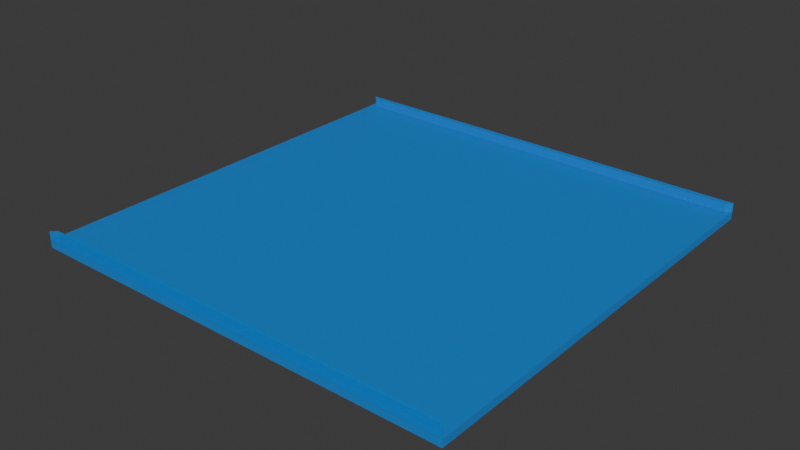 # Source: b-two-sides-opposite.blend  (saved by Blender 5.0.119; exported with 4.5.12 LTS)
import bpy
from mathutils import Matrix  # noqa: F401  (used for matrix-valued properties, if any)

bpy.ops.wm.read_factory_settings(use_empty=True)
scene = bpy.context.scene
scene.name = 'Scene'

# ---- collections
col_collection = bpy.data.collections.new('Collection'); scene.collection.children.link(col_collection)

# ---- materials (node trees are filled in below, after node groups)
mat_material = bpy.data.materials.new('Material')
mat_material.alpha_threshold = 0.0
mat_material.use_backface_culling_lightprobe_volume = False
mat_material.roughness = 0.5
mat_material.line_color = (0.0, 0.0, 0.0, 1.0)
mat_material_001 = bpy.data.materials.new('Material.001')

# ---- material node trees
mat_material.use_nodes = True; mat_material.node_tree.nodes.clear()
_N = mat_material.node_tree.nodes; _L = mat_material.node_tree.links
n0 = _N.new('ShaderNodeOutputMaterial'); n0.name = 'Material Output'; n0.location = (200, 100)
n1 = _N.new('ShaderNodeBsdfPrincipled'); n1.name = 'Principled BSDF'; n1.location = (-200, 100)
n1.inputs[0].default_value = (0.0, 0.3419, 1.0, 1.0)
n1.inputs[4].default_value = 0.502
_L.new(n1.outputs[0], n0.inputs[0])
n0.is_active_output = True
mat_material_001.use_nodes = True; mat_material_001.node_tree.nodes.clear()
_N = mat_material_001.node_tree.nodes; _L = mat_material_001.node_tree.links
n0 = _N.new('ShaderNodeBsdfPrincipled'); n0.name = 'Principled BSDF'; n0.location = (-200, 100)
n0.inputs[0].default_value = (0.0, 0.3419, 1.0, 1.0)
n0.inputs[4].default_value = 0.502
n1 = _N.new('ShaderNodeOutputMaterial'); n1.name = 'Material Output'; n1.location = (200, 100)
_L.new(n0.outputs[0], n1.inputs[0])
n1.is_active_output = True

# ---- world
world_world = bpy.data.worlds.new('World'); scene.world = world_world
world_world.use_nodes = True; world_world.node_tree.nodes.clear()
_N = world_world.node_tree.nodes; _L = world_world.node_tree.links
n0 = _N.new('ShaderNodeOutputWorld'); n0.name = 'World Output'; n0.location = (200, 100)
n1 = _N.new('ShaderNodeBackground'); n1.name = 'Background'; n1.location = (-200, 100)
n1.inputs[0].default_value = (0.05088, 0.05088, 0.05088, 1.0)
_L.new(n1.outputs[0], n0.inputs[0])
n0.is_active_output = True
world_world.color = (0.05088, 0.05088, 0.05088)
world_world.sun_shadow_jitter_overblur = 0.0

# ---- meshes
me_cubeeeeeeeeeeeesson = bpy.data.meshes.new('Cubeeeeeeeeeeeesson')
me_cubeeeeeeeeeeeesson.from_pydata([(0.9753, 0.9753, -46.4), (0.9753, 0.9753, -48.4), (0.9753, -0.9753, -46.4), (0.9753, -0.9753, -48.4), (-0.9753, 0.9753, -46.4), (-0.9753, 0.9753, -48.4), (-0.9753, -0.9753, -46.4), (-0.9753, -0.9753, -48.4), (-1.0, 1.0, -48.4), (-1.0, -1.0, -48.4), (1.0, 1.0, -48.4), (1.0, -1.0, -46.4), (-1.0, -1.0, -46.4), (1.0, 1.0, -46.4), (1.0, -1.0, -48.4), (-1.0, 1.0, -46.4), (0.9753, -0.9753, -48.4), (-0.9753, -0.9753, -48.4), (0.9753, 0.9753, -48.4), (-0.9753, 0.9753, -48.4), (-1.0, -1.0, -46.4), (-1.0, 1.0, -46.4), (-0.9753, -0.9753, -46.4), (-0.9753, 0.9753, -46.4), (-1.0, -1.0, -50.11), (-1.0, -1.0, -48.39), (-1.0, 1.0, -50.11), (-1.0, 1.0, -48.39), (1.0, -1.0, -50.11), (1.0, -1.0, -48.39), (1.0, 1.0, -50.11), (1.0, 1.0, -48.39)], [], [(0, 23, 19, 18), (14, 11, 20, 9), (8, 21, 13, 10), (1, 5, 8, 10), (2, 22, 20, 11), (7, 3, 14, 9), (23, 0, 13, 21), (13, 0, 18, 1, 10), (22, 2, 16, 17), (11, 14, 3, 16, 2), (8, 19, 5, 23, 4, 21, 15), (9, 17, 7, 22, 6, 20, 12), (6, 12, 20, 22), (15, 4, 23, 21), (24, 25, 27, 26), (26, 27, 31, 30), (30, 31, 29, 28), (28, 29, 25, 24), (26, 30, 28, 24), (31, 27, 25, 29)])
me_cubeeeeeeeeeeeesson.polygons.foreach_set('material_index', [0, 0, 0, 0, 0, 0, 0, 0, 0, 0, 0, 0, 0, 0, 1, 1, 1, 1, 1, 1])
_uv = me_cubeeeeeeeeeeeesson.uv_layers.new(name='UVMap')
_uv.uv.foreach_set('vector', [0.6281, 0.5031, 0.8719, 0.5031, 0.8719, 0.5031, 0.6281, 0.5031, 0.375, 0.75, 0.625, 0.75, 0.625, 1.0, 0.375, 1.0, 0.375, 0.25, 0.625, 0.25, 0.625, 0.5, 0.375, 0.5, 0.3719, 0.5031, 0.1281, 0.5031, 0.125, 0.5, 0.375, 0.5, 0.6281, 0.7469, 0.8719, 0.7469, 0.875, 0.75, 0.625, 0.75, 0.1281, 0.7469, 0.3719, 0.7469, 0.375, 0.75, 0.125, 0.75, 0.8719, 0.5031, 0.6281, 0.5031, 0.625, 0.5, 0.875, 0.5, 0.625, 0.5, 0.6281, 0.5031, 0.6281, 0.5031, 0.3719, 0.5031, 0.375, 0.5, 0.8719, 0.7469, 0.6281, 0.7469, 0.6281, 0.7469, 0.8719, 0.7469, 0.625, 0.75, 0.375, 0.75, 0.3719, 0.7469, 0.6281, 0.7469, 0.6281, 0.7469, 0.0, 0.0, 0.0, 0.0, 0.0, 0.0, 0.8719, 0.5031, 0.8719, 0.5031, 0.875, 0.5, 0.875, 0.5, 0.0, 0.0, 0.0, 0.0, 0.0, 0.0, 0.8719, 0.7469, 0.8719, 0.7469, 0.875, 0.75, 0.875, 0.75, 0.8719, 0.7469, 0.875, 0.75, 0.875, 0.75, 0.8719, 0.7469, 0.875, 0.5, 0.8719, 0.5031, 0.8719, 0.5031, 0.875, 0.5, 0.375, 0.0, 0.625, 0.0, 0.625, 0.25, 0.375, 0.25, 0.375, 0.25, 0.625, 0.25, 0.625, 0.5, 0.375, 0.5, 0.375, 0.5, 0.625, 0.5, 0.625, 0.75, 0.375, 0.75, 0.375, 0.75, 0.625, 0.75, 0.625, 1.0, 0.375, 1.0, 0.125, 0.5, 0.375, 0.5, 0.375, 0.75, 0.125, 0.75, 0.625, 0.5, 0.875, 0.5, 0.875, 0.75, 0.625, 0.75])
me_cubeeeeeeeeeeeesson.materials.append(mat_material)
me_cubeeeeeeeeeeeesson.materials.append(mat_material_001)
me_cubeeeeeeeeeeeesson.use_mirror_vertex_groups = False
me_cubeeeeeeeeeeeesson.update()

# ---- objects
ob_cubeeeeeeee = bpy.data.objects.new('Cubeeeeeeee', me_cubeeeeeeeeeeeesson)

# ---- transforms, parenting, visibility, modifiers, constraints
ob_cubeeeeeeee.location = (0.0, 0.0, 0.0)
ob_cubeeeeeeee.scale = (0.5, 0.5, 0.009978)
ob_cubeeeeeeee.lock_rotations_4d = False
ob_cubeeeeeeee.empty_display_type = 'ARROWS'
ob_cubeeeeeeee.lineart.crease_threshold = 0.0

# ---- collection membership
col_collection.objects.link(ob_cubeeeeeeee)

# ---- scene / render settings (as saved in the file)
scene.frame_start = 1; scene.frame_end = 250; scene.frame_set(1)
scene.render.engine = 'BLENDER_EEVEE_NEXT'
scene.render.bake_bias = 0.0
scene.render.bake_samples = 0
scene.cycles.sampling_pattern = 'TABULATED_SOBOL'
scene.eevee.use_volume_custom_range = False
bpy.context.view_layer.update()

# ---- added for rendering (the .blend has no active camera and no usable light): camera, sun
cam_auto = bpy.data.cameras.new('AutoCamera')
cam_auto.lens = 50.0
cam_auto.sensor_width = 36.0
cam_auto.clip_end = 1000.0
ob_auto_camera = bpy.data.objects.new('AutoCamera', cam_auto)
scene.collection.objects.link(ob_auto_camera)
ob_auto_camera.location = (1.30891, -1.5707, 0.565658)
ob_auto_camera.rotation_euler = (1.09748, -7.21219e-08, 0.694738)
scene.camera = ob_auto_camera
light_auto_sun = bpy.data.lights.new('AutoSun', 'SUN')
light_auto_sun.energy = 3.0
light_auto_sun.angle = 0.0523599
ob_auto_sun = bpy.data.objects.new('AutoSun', light_auto_sun)
scene.collection.objects.link(ob_auto_sun)
ob_auto_sun.rotation_euler = (0.872665, 0.174533, 0.523599)
bpy.context.view_layer.update()
